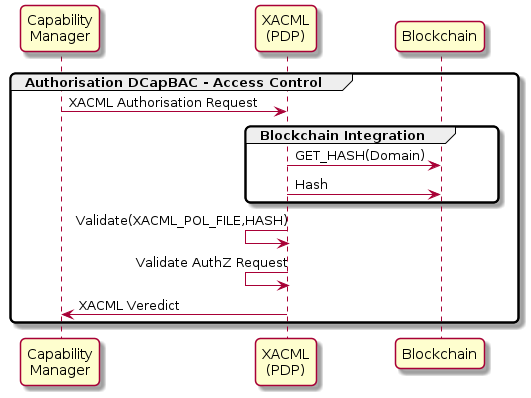

The diagram above was rendered by PlantUML. Its source (embedded in the PNG):
@startuml

skinparam monochrome false
skinparam shadowing true
skinparam roundcorner 10

participant "Capability\nManager"
participant "XACML\n(PDP)"
participant "Blockchain"

group Authorisation DCapBAC - Access Control
    
    "Capability\nManager" -> "XACML\n(PDP)" : XACML Authorisation Request

    group Blockchain Integration
        "XACML\n(PDP)" -> "Blockchain" : GET_HASH(Domain)
        "XACML\n(PDP)" -> "Blockchain" : Hash
    end

    "XACML\n(PDP)" <- "XACML\n(PDP)" : Validate(XACML_POL_FILE,HASH)
    "XACML\n(PDP)" <- "XACML\n(PDP)" : Validate AuthZ Request

    "Capability\nManager" <- "XACML\n(PDP)" : XACML Veredict
end

@enduml